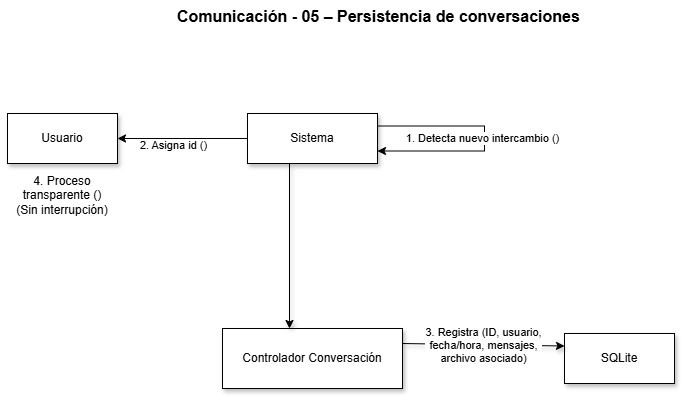

The diagram above was exported from draw.io. Its source (the exported page's mxGraphModel, read from the mxfile embedded in the PNG):
<mxGraphModel dx="1047" dy="451" grid="0" gridSize="10" guides="1" tooltips="1" connect="1" arrows="1" fold="1" page="1" pageScale="1" pageWidth="850" pageHeight="1100" math="0" shadow="0">
  <root>
    <mxCell id="0" />
    <mxCell id="1" parent="0" />
    <mxCell id="kcVQUAB23m8KDjKOe6BZ-1" parent="1" style="text;whiteSpace=wrap;html=1;" value="&lt;span style=&quot;color: rgb(0, 0, 0); font-family: Helvetica; font-size: 16px; font-weight: 700; white-space: nowrap; float: none; background-color: rgb(255, 255, 255); display: inline !important;&quot;&gt;Comunicación - 05 – Persistencia de conversaciones&lt;/span&gt;" vertex="1">
      <mxGeometry height="41" width="305" x="255" y="122" as="geometry" />
    </mxCell>
    <mxCell id="p_VSweoe718Hsj2xs7H7-1" parent="1" style="html=1;whiteSpace=wrap;shadow=1;" value="Usuario" vertex="1">
      <mxGeometry height="50" width="110" x="87" y="235" as="geometry" />
    </mxCell>
    <mxCell id="HRBJROXRGQNIiJvVzVWR-1" edge="1" parent="1" source="p_VSweoe718Hsj2xs7H7-2" style="edgeStyle=orthogonalEdgeStyle;rounded=0;orthogonalLoop=1;jettySize=auto;html=1;exitX=0;exitY=0.5;exitDx=0;exitDy=0;entryX=1;entryY=0.5;entryDx=0;entryDy=0;" target="p_VSweoe718Hsj2xs7H7-1">
      <mxGeometry relative="1" as="geometry" />
    </mxCell>
    <mxCell id="HRBJROXRGQNIiJvVzVWR-5" connectable="0" parent="HRBJROXRGQNIiJvVzVWR-1" style="edgeLabel;html=1;align=center;verticalAlign=middle;resizable=0;points=[];" value="2. Asigna id ()" vertex="1">
      <mxGeometry relative="1" x="0.149" y="6" as="geometry">
        <mxPoint as="offset" />
      </mxGeometry>
    </mxCell>
    <mxCell id="p_VSweoe718Hsj2xs7H7-2" parent="1" style="html=1;whiteSpace=wrap;shadow=1;" value="Sistema" vertex="1">
      <mxGeometry height="50" width="130" x="327" y="235" as="geometry" />
    </mxCell>
    <mxCell id="p_VSweoe718Hsj2xs7H7-3" parent="1" style="html=1;whiteSpace=wrap;shadow=1;" value="Controlador Conversación" vertex="1">
      <mxGeometry height="60" width="180" x="302" y="450" as="geometry" />
    </mxCell>
    <mxCell id="p_VSweoe718Hsj2xs7H7-4" parent="1" style="html=1;whiteSpace=wrap;shadow=1;" value="SQLite" vertex="1">
      <mxGeometry height="50" width="110" x="644" y="455" as="geometry" />
    </mxCell>
    <mxCell id="p_VSweoe718Hsj2xs7H7-7" edge="1" parent="1" style="edgeStyle=orthogonalEdgeStyle;rounded=0;html=1;shadow=1;">
      <mxGeometry relative="1" as="geometry">
        <mxPoint x="369" y="285" as="sourcePoint" />
        <mxPoint x="369" y="450" as="targetPoint" />
      </mxGeometry>
    </mxCell>
    <mxCell id="p_VSweoe718Hsj2xs7H7-11" edge="1" parent="1" source="p_VSweoe718Hsj2xs7H7-3" style="edgeStyle=none;html=1;shadow=1;exitX=1;exitY=0.25;exitDx=0;exitDy=0;entryX=0;entryY=0.25;entryDx=0;entryDy=0;" target="p_VSweoe718Hsj2xs7H7-4">
      <mxGeometry relative="1" as="geometry" />
    </mxCell>
    <mxCell id="p_VSweoe718Hsj2xs7H7-12" connectable="0" parent="p_VSweoe718Hsj2xs7H7-11" style="edgeLabel;html=1;align=center;verticalAlign=middle;resizable=0;points=[];" value="3. Registra (ID, usuario,&lt;div&gt;fecha/hora, mensajes,&lt;/div&gt;&lt;div&gt;archivo asociado)&lt;/div&gt;" vertex="1">
      <mxGeometry relative="1" as="geometry">
        <mxPoint as="offset" />
      </mxGeometry>
    </mxCell>
    <mxCell id="HRBJROXRGQNIiJvVzVWR-6" parent="1" style="text;html=1;whiteSpace=wrap;strokeColor=none;fillColor=none;align=center;verticalAlign=middle;rounded=0;" value="4. Proceso transparente ()&lt;div&gt;(Sin interrupción)&lt;/div&gt;" vertex="1">
      <mxGeometry height="30" width="124" x="80" y="302" as="geometry" />
    </mxCell>
    <mxCell id="HRBJROXRGQNIiJvVzVWR-8" edge="1" parent="1" source="p_VSweoe718Hsj2xs7H7-2" style="edgeStyle=orthogonalEdgeStyle;rounded=0;orthogonalLoop=1;jettySize=auto;html=1;exitX=1;exitY=0.25;exitDx=0;exitDy=0;entryX=1;entryY=0.75;entryDx=0;entryDy=0;" target="p_VSweoe718Hsj2xs7H7-2">
      <mxGeometry relative="1" as="geometry">
        <Array as="points">
          <mxPoint x="564" y="247" />
          <mxPoint x="564" y="272" />
        </Array>
      </mxGeometry>
    </mxCell>
    <mxCell id="HRBJROXRGQNIiJvVzVWR-11" connectable="0" parent="HRBJROXRGQNIiJvVzVWR-8" style="edgeLabel;html=1;align=center;verticalAlign=middle;resizable=0;points=[];" value="1. Detecta nuevo intercambio ()" vertex="1">
      <mxGeometry relative="1" x="-0.007" y="-3" as="geometry">
        <mxPoint as="offset" />
      </mxGeometry>
    </mxCell>
  </root>
</mxGraphModel>